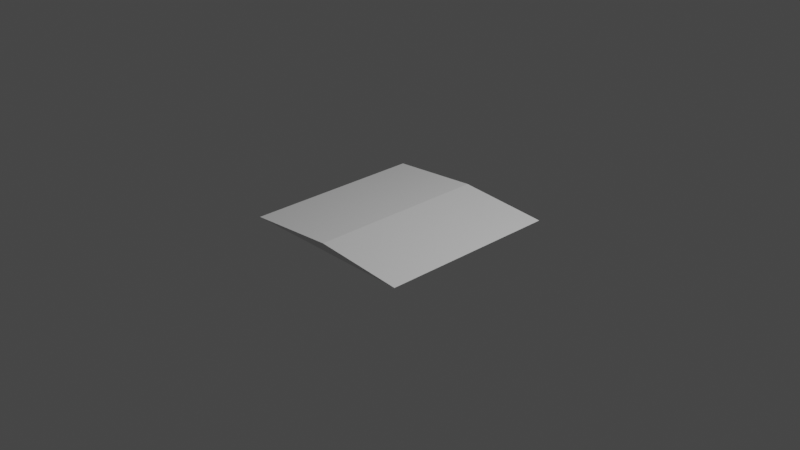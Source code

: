 # Source: untitled.blend  (saved by Blender 3.3.6; exported with 4.5.12 LTS)
import bpy
from mathutils import Matrix  # noqa: F401  (used for matrix-valued properties, if any)

bpy.ops.wm.read_factory_settings(use_empty=True)
scene = bpy.context.scene
scene.name = 'Scene'

# ---- collections
col_collection = bpy.data.collections.new('Collection'); scene.collection.children.link(col_collection)

# ---- materials (node trees are filled in below, after node groups)
mat_material_001 = bpy.data.materials.new('Material.001')
mat_material_001.use_transparent_shadow = False

# ---- material node trees
mat_material_001.use_nodes = True; mat_material_001.node_tree.nodes.clear()
_N = mat_material_001.node_tree.nodes; _L = mat_material_001.node_tree.links
n0 = _N.new('ShaderNodeBsdfPrincipled'); n0.name = 'Principled BSDF'; n0.location = (10, 300)
n0.distribution = 'GGX'
n0.subsurface_method = 'RANDOM_WALK_SKIN'
n0.inputs[3].default_value = 1.45
n0.inputs[27].default_value = (0.0, 0.0, 0.0, 1.0)
n0.inputs[28].default_value = 1.0
n1 = _N.new('ShaderNodeOutputMaterial'); n1.name = 'Material Output'; n1.location = (300, 300)
_L.new(n0.outputs[0], n1.inputs[0])
n1.is_active_output = True

# ---- world
world_world = bpy.data.worlds.new('World'); scene.world = world_world
world_world.use_nodes = True; world_world.node_tree.nodes.clear()
_N = world_world.node_tree.nodes; _L = world_world.node_tree.links
n0 = _N.new('ShaderNodeOutputWorld'); n0.name = 'World Output'; n0.location = (300, 300)
n1 = _N.new('ShaderNodeBackground'); n1.name = 'Background'; n1.location = (10, 300)
n1.inputs[0].default_value = (0.05088, 0.05088, 0.05088, 1.0)
_L.new(n1.outputs[0], n0.inputs[0])
n0.is_active_output = True
world_world.color = (0.05088, 0.05088, 0.05088)
world_world.use_sun_shadow = False
world_world.sun_shadow_jitter_overblur = 0.0

# ---- cameras
cam_camera = bpy.data.cameras.new('Camera')
cam_camera.clip_end = 100.0
cam_camera.ortho_scale = 7.314

# ---- lights
light_light = bpy.data.lights.new('Light', 'POINT')
light_light.transmission_factor = 0.0
light_light.energy = 1000.0
light_light.shadow_soft_size = 0.1
light_light.shadow_maximum_resolution = 0.006
light_light.use_absolute_resolution = True

# ---- meshes
me_cube_001 = bpy.data.meshes.new('Cube.001')
me_cube_001.from_pydata([(-1.0, -1.0, 0.0), (0.0, -1.0, 0.075), (-1.0, 1.0, 0.0), (0.0, 1.0, 0.075), (1.0, -1.0, 0.0), (1.0, 1.0, 0.0)], [], [(0, 1, 3, 2), (2, 5, 4, 0), (2, 3, 5), (1, 0, 4), (3, 1, 4, 5)])
_uv = me_cube_001.uv_layers.new(name='UVMap')
_uv.uv.foreach_set('vector', [0.375, 0.0, 0.625, 0.0, 0.625, 0.25, 0.375, 0.25, 0.125, 0.5, 0.375, 0.5, 0.375, 0.75, 0.125, 0.75, 0.125, 0.5, 0.625, 0.25, 0.375, 0.5, 0.625, 0.0, 0.125, 0.75, 0.375, 0.75, 0.625, 0.25, 0.625, 0.0, 0.375, 0.75, 0.375, 0.5])
me_cube_001.materials.append(mat_material_001)
me_cube_001.update()

# ---- objects
ob_light = bpy.data.objects.new('Light', light_light)
ob_camera = bpy.data.objects.new('Camera', cam_camera)
ob_cube = bpy.data.objects.new('Cube', me_cube_001)

# ---- transforms, parenting, visibility, modifiers, constraints
ob_light.location = (4.076, 1.005, 5.904)
ob_light.rotation_euler = (0.6503, 0.05522, 1.866)
ob_light.lock_rotations_4d = False
ob_light.empty_display_type = 'ARROWS'
ob_light.color = (0.0, 0.0, 0.0, 0.0)
ob_light.lineart.crease_threshold = 0.0
ob_camera.location = (7.359, -6.926, 4.958)
ob_camera.rotation_euler = (1.109, 0.0, 0.8149)
ob_camera.lock_rotations_4d = False
ob_camera.empty_display_type = 'ARROWS'
ob_camera.color = (0.0, 0.0, 0.0, 0.0)
ob_camera.display_type = 'WIRE'
ob_camera.lineart.crease_threshold = 0.0
ob_cube.location = (0.0, 0.0, 0.0)

# ---- collection membership
col_collection.objects.link(ob_light)
col_collection.objects.link(ob_camera)
col_collection.objects.link(ob_cube)

# ---- scene / render settings (as saved in the file)
scene.camera = ob_camera
scene.frame_start = 1; scene.frame_end = 250; scene.frame_set(1)
scene.render.engine = 'BLENDER_EEVEE_NEXT'
scene.cycles.sampling_pattern = 'TABULATED_SOBOL'
scene.cycles.use_light_tree = False
scene.view_settings.view_transform = 'Filmic'
bpy.context.view_layer.update()

